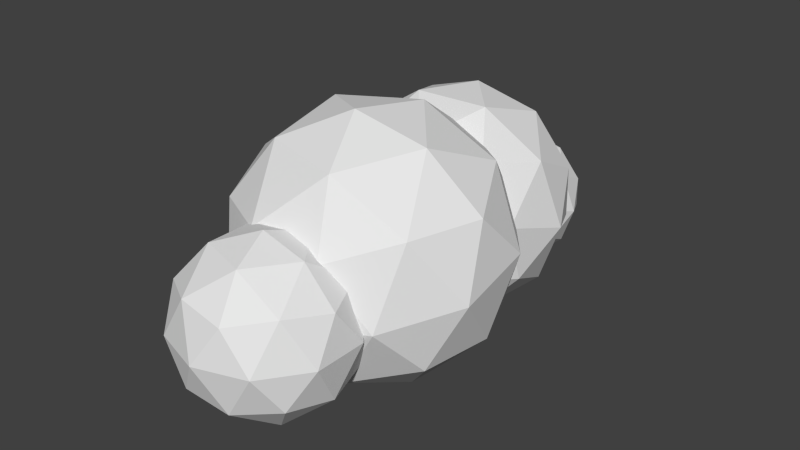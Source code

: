 # Source: Cloud1.blend  (saved by Blender 2.70.0; exported with 4.5.12 LTS)
import bpy
from mathutils import Matrix  # noqa: F401  (used for matrix-valued properties, if any)

bpy.ops.wm.read_factory_settings(use_empty=True)
scene = bpy.context.scene
scene.name = 'Scene'

# ---- collections
col_collection_1 = bpy.data.collections.new('Collection 1'); scene.collection.children.link(col_collection_1)

# ---- world
world_world = bpy.data.worlds.new('World'); scene.world = world_world
world_world.color = (0.05088, 0.05088, 0.05088)
world_world.use_sun_shadow = False
world_world.sun_shadow_jitter_overblur = 0.0
world_world.cycles.sampling_method = 'MANUAL'
world_world.cycles.sample_map_resolution = 256

# ---- meshes
me_icosphere = bpy.data.meshes.new('Icosphere')
me_icosphere.from_pydata([(0.0, 0.0, -1.86), (0.7911, -0.5748, -1.582), (-0.3022, -0.93, -1.582), (-0.9779, 0.0, -1.582), (0.7911, 0.5748, -1.582), (0.4889, -1.505, -0.9779), (-0.3022, 0.93, -1.582), (-1.28, -0.93, -0.9779), (1.582, 0.0, -0.9779), (-0.5141, -1.582, -0.8318), (1.346, -0.9778, -0.8318), (-1.28, 0.93, -0.9779), (-1.265, 0.93, -0.987), (-0.9396, 0.8452, -1.226), (-0.5834, 0.8872, -1.428), (-0.4986, 0.93, -1.461), (-1.664, 0.0, -0.8318), (1.366, 0.8931, -0.8445), (1.201, 0.8727, -1.028), (0.6966, 0.8656, -1.393), (-0.2093, 0.9975, -1.511), (0.0, -1.86, 0.0), (1.093, -1.505, 0.0), (-0.3227, 0.9933, -1.509), (-1.277, 0.9325, -0.9773), (-1.911, 1.581, -1.273), (-1.279, 0.9321, -0.9742), (-1.629, 0.7, -0.2088), (-0.3831, 1.847, -2.197), (0.9221, 0.8843, -1.405), (0.7304, 0.8516, -1.381), (-1.769, -0.5748, 0.0), (-1.093, -1.505, 0.0), (2.208, 1.751, -1.029), (1.875, 0.689, 0.115), (1.591, 0.7473, -0.3389), (1.569, 0.765, -0.3926), (1.1, 0.8479, -1.122), (1.769, 0.5748, 0.0), (1.769, -0.5748, 0.0), (-1.769, 0.5748, 0.0), (-2.709, 1.816, 0.3284), (-1.693, 0.6797, 0.0), (-1.705, 0.6364, 0.1211), (-1.542, 3.21, -1.957), (1.291, 2.513, -2.089), (0.8713, 0.8237, -1.306), (2.833, 2.197, 0.3705), (1.709, 0.623, 0.1044), (1.705, 0.6624, 0.0), (-0.4889, -1.505, 0.9779), (0.5141, -1.582, 0.8318), (1.28, -0.93, 0.9779), (-1.705, 0.636, 0.1263), (-1.638, 0.5644, 0.3685), (-1.997, 1.018, 1.513), (-2.611, 2.936, -0.8045), (-0.01218, 3.389, -2.376), (-1.582, 0.0, 0.9779), (-1.346, -0.9778, 0.8318), (2.472, 3.325, -0.9918), (2.112, 1.336, 1.783), (1.578, 0.5547, 0.5345), (1.706, 0.6208, 0.1266), (1.664, 0.0, 0.8318), (-2.472, 2.463, 1.997), (-0.7425, 0.3374, 1.599), (-1.444, 0.5723, 0.8924), (-0.983, 0.4354, 1.436), (-0.7911, 0.3607, 1.582), (-2.833, 3.591, 0.6343), (-2.112, 4.452, -0.7784), (-0.5842, 4.718, -1.702), (1.167, 4.288, -1.783), (2.709, 3.972, 0.6764), (1.037, 0.3368, 1.395), (1.099, 0.3739, 1.339), (1.44, 0.5431, 0.9171), (2.611, 2.852, 1.809), (-0.7911, -0.5748, 1.582), (0.3022, -0.93, 1.582), (0.9779, 0.0, 1.582), (-1.167, 1.5, 2.788), (0.0, 0.0, 1.86), (-0.4548, 0.3304, 1.7), (-0.5255, 0.3072, 1.675), (-0.6138, 0.2954, 1.644), (-1.347, 4.585, -1.241), (-1.112, 4.574, -1.415), (-0.8978, 4.664, -1.512), (-0.3137, 4.652, -1.715), (-0.2935, 4.641, -1.719), (-0.02522, 4.581, -1.728), (2.022, 4.695, -0.5336), (1.839, 4.678, -0.7512), (2.083, 4.643, -0.4072), (2.103, 4.65, -0.3312), (0.5842, 1.07, 2.707), (0.9604, 0.3276, 1.446), (1.542, 2.578, 2.962), (-2.208, 4.037, 2.034), (-1.291, 3.275, 3.094), (0.1355, 0.417, 1.735), (0.6991, 0.3836, 1.582), (-2.048, 4.627, -0.3264), (-2.162, 4.647, 0.8132), (-2.171, 4.626, 0.7655), (-2.137, 4.55, 0.01983), (-0.6031, 4.756, -1.639), (-1.853, 4.693, -0.6849), (-0.8916, 5.754, -1.784), (-1.37, 4.584, -1.224), (-2.062, 5.453, -0.8536), (0.009147, 4.752, -1.853), (-0.5387, 4.75, -1.66), (0.03854, 4.566, -1.73), (1.02, 4.608, -1.479), (2.177, 4.793, -0.4269), (1.301, 4.558, -1.326), (1.911, 4.207, 2.278), (2.177, 4.581, 0.2384), (2.208, 4.56, 0.7797), (-2.003, 4.692, 1.329), (0.01218, 2.399, 3.38), (-2.445, 5.166, 0.5949), (-2.008, 4.626, -0.4554), (-1.854, 4.6, 1.656), (-1.894, 5.004, 2.008), (-1.526, 6.678, -1.033), (0.6196, 5.955, -1.841), (1.195, 4.563, -1.402), (1.285, 4.646, -1.428), (2.208, 4.548, 0.8071), (2.163, 4.521, 0.9784), (1.778, 4.622, 1.777), (2.445, 5.816, 0.4099), (0.3831, 3.941, 3.202), (-1.221, 4.702, 2.323), (-0.966, 4.71, 2.491), (-2.177, 6.599, 0.1463), (-2.177, 6.19, 1.432), (-1.556, 4.589, 2.059), (-0.685, 6.955, -1.254), (-0.6759, 6.951, -1.26), (-0.438, 6.946, -1.365), (-0.338, 6.966, -1.398), (-0.1734, 6.95, -1.418), (1.894, 5.979, -1.003), (2.062, 5.53, 1.858), (1.645, 4.578, 1.998), (1.36, 4.624, 2.252), (1.318, 4.607, 2.284), (0.6208, 4.636, 2.6), (0.5348, 4.668, 2.619), (-0.6196, 5.027, 2.846), (-0.561, 4.637, 2.629), (-0.7798, 4.627, 2.579), (-1.285, 6.336, 2.433), (-1.276, 7.196, -0.5512), (-1.232, 7.105, -0.695), (-1.196, 7.057, -0.7795), (-1.126, 7.036, -0.8534), (-1.334, 7.373, -0.09325), (-1.341, 7.329, -0.164), (0.07897, 6.873, -1.412), (0.3568, 6.891, -1.345), (0.818, 7.025, -1.173), (0.8262, 7.031, -1.168), (1.045, 7.02, -1.13), (1.982, 6.743, 1.274), (0.8916, 5.228, 2.789), (1.78, 7.125, -0.003486), (-0.2779, 4.599, 2.664), (-1.46, 7.323, 1.282), (-1.222, 7.501, 0.382), (0.9817, 7.102, -1.036), (1.16, 6.662, 2.34), (-0.009147, 6.23, 2.858), (-0.1854, 7.346, 2.12), (-0.5684, 7.775, 0.9867), (-1.12, 7.533, 0.6195), (-1.148, 7.522, 0.5895), (-1.199, 7.507, 0.4541), (1.148, 7.104, -0.8267), (1.311, 7.214, -0.3952), (1.347, 7.31, -0.1478), (1.334, 7.352, -0.0763), (0.9852, 7.648, 1.19), (-0.2876, 7.821, 1.089), (-0.5117, 7.776, 1.024), (1.282, 7.401, 0.1617), (1.117, 7.522, 0.5568), (0.8442, 7.689, 0.828), (0.4579, 7.754, 1.071), (0.4224, 7.752, 1.084), (-0.2208, 7.804, 1.113), (0.8096, 7.695, 0.8587), (0.5577, 7.736, 1.041), (1.242, 7.806, 0.5153), (1.472, 7.979, -0.3569), (1.194, 8.537, 0.1635), (1.311, 7.362, -0.8608), (0.6984, 8.487, 0.8054), (1.071, 8.767, -0.6058), (1.14, 8.076, -1.208), (-0.005507, 8.228, 1.117), (0.5932, 9.081, 0.1126), (0.7739, 7.274, -1.464), (-0.1117, 8.9, 0.6729), (0.6292, 8.703, -1.284), (0.2614, 9.179, -0.7384), (0.3731, 8.062, -1.713), (-0.7739, 8.292, 0.8612), (-0.1845, 9.238, -0.06198), (0.005507, 7.338, -1.719), (-0.879, 8.885, 0.1683), (-0.1702, 8.744, -1.422), (-0.6485, 9.058, -0.7039), (-0.6984, 7.078, -1.408), (-0.5368, 7.941, -1.678), (-1.311, 8.203, 0.2583), (-1.311, 8.45, -0.5157), (-1.472, 7.587, -0.2455), (-0.9188, 8.497, -1.226), (-1.242, 7.76, -1.118)], [], [(0, 1, 2), (0, 2, 3), (1, 0, 4), (2, 1, 5), (0, 3, 6), (3, 2, 7), (8, 1, 4), (0, 6, 4), (2, 5, 9), (1, 10, 5), (6, 3, 11, 12, 13, 14, 15), (3, 7, 16), (2, 9, 7), (17, 8, 4, 18), (10, 1, 8), (19, 4, 6, 20), (9, 5, 21), (5, 10, 22), (6, 15, 23), (3, 16, 11), (12, 11, 24), (25, 13, 12, 24, 26, 27), (13, 25, 28, 14), (28, 29, 30, 19, 20, 23, 15, 14), (16, 7, 31), (7, 9, 32), (29, 33, 34, 35, 36, 17, 18, 37), (36, 38, 8, 17), (18, 4, 19, 30, 46, 37), (10, 8, 39), (20, 6, 23), (9, 21, 32), (21, 5, 22), (10, 39, 22), (11, 16, 40), (24, 11, 26), (41, 25, 27, 42, 43), (44, 28, 25), (28, 45, 29), (30, 29, 46), (16, 31, 40), (31, 7, 32), (46, 29, 37), (45, 33, 29), (33, 47, 34), (35, 34, 48, 49), (49, 38, 36, 35), (39, 8, 38), (32, 21, 50), (21, 22, 51), (22, 39, 52), (42, 27, 26, 11, 40), (41, 43, 53, 54, 55), (56, 25, 41), (42, 40, 53, 43), (44, 25, 56), (57, 28, 44), (57, 45, 28), (40, 31, 58), (31, 32, 59), (33, 45, 60), (33, 60, 47), (34, 47, 61), (48, 34, 62, 63), (38, 49, 48, 63), (39, 38, 64), (32, 50, 59), (21, 51, 50), (22, 52, 51), (39, 64, 52), (41, 55, 65), (53, 40, 58, 67, 54), (66, 55, 54, 67, 68, 69), (56, 41, 70), (44, 56, 71), (57, 44, 72), (45, 57, 73), (31, 59, 58), (60, 45, 73), (47, 60, 74), (34, 61, 75, 76, 77, 62), (47, 78, 61), (59, 50, 79), (50, 51, 80), (51, 52, 80), (52, 64, 81), (70, 41, 65), (65, 55, 82), (69, 79, 83, 84, 85, 86, 66), (86, 82, 55, 66), (67, 58, 68), (68, 58, 79, 69), (71, 56, 70), (72, 44, 71, 87, 88, 89), (57, 72, 90, 91, 92, 73), (58, 59, 79), (93, 60, 73, 94), (47, 74, 78), (60, 93, 95, 96, 74), (75, 61, 97, 98), (76, 75, 98, 103, 81), (76, 81, 64, 77), (77, 64, 38, 63, 62), (61, 78, 99), (79, 50, 80), (80, 52, 81), (70, 65, 100), (101, 65, 82), (79, 80, 83), (84, 83, 102), (98, 97, 85, 84, 102, 103), (85, 97, 82, 86), (104, 71, 70, 105, 106, 107), (72, 89, 108), (71, 109, 111, 87), (110, 88, 87, 111, 112), (113, 91, 90, 114, 108, 89, 88, 110), (90, 72, 114), (91, 113, 115, 92), (73, 92, 115, 116), (74, 119, 78), (93, 94, 118, 131, 117, 95), (95, 117, 120, 96), (121, 74, 96, 120), (97, 61, 99), (78, 119, 99), (80, 81, 83), (105, 70, 100, 122), (100, 65, 101), (101, 82, 123), (102, 83, 81, 103), (82, 97, 123), (107, 124, 112, 125, 104), (109, 71, 104, 125), (124, 106, 105, 122, 126, 127), (106, 124, 107), (114, 72, 108), (110, 112, 128), (125, 112, 111, 109), (113, 110, 129), (113, 131, 130, 116, 115), (130, 118, 94, 73, 116), (74, 121, 132, 133, 134, 119), (120, 117, 135, 132, 121), (97, 99, 123), (99, 119, 136), (122, 100, 137, 141, 126), (137, 100, 101, 138), (136, 101, 123), (112, 124, 139), (124, 127, 140), (141, 127, 126), (110, 128, 142, 143, 144, 145), (112, 139, 128), (131, 113, 129), (146, 129, 110, 145), (117, 131, 147), (130, 131, 118), (132, 135, 148, 133), (133, 148, 149, 134), (150, 119, 134, 149), (117, 147, 135), (99, 136, 123), (119, 150, 151, 152, 153, 136), (156, 154, 127, 141, 137, 138), (136, 155, 156, 138, 101), (124, 140, 139), (127, 157, 140), (142, 128, 158, 159, 160, 161), (128, 139, 162, 163, 158), (147, 131, 129), (129, 146, 164, 165, 166, 167, 168), (148, 135, 169), (149, 148, 170, 151, 150), (135, 147, 171), (151, 170, 152), (154, 172, 153, 152, 170), (155, 136, 153, 172), (172, 154, 156, 155), (139, 140, 173), (127, 154, 157), (140, 157, 173), (162, 139, 173, 174), (147, 129, 168), (175, 168, 167), (148, 169, 176), (135, 171, 169), (170, 148, 176), (147, 168, 171), (154, 170, 177), (154, 177, 157), (173, 157, 178), (174, 173, 179, 180, 181, 182), (171, 168, 175, 183, 184, 185, 186), (176, 169, 187), (169, 171, 187), (170, 176, 177), (157, 177, 178), (173, 178, 188, 189, 179), (187, 171, 186, 190, 191, 192), (178, 176, 187), (177, 176, 178), (178, 187, 193, 194, 195, 188), (187, 192, 196, 197, 193), (190, 198, 191), (198, 190, 186, 185, 199), (191, 198, 196, 192), (198, 199, 200), (184, 201, 199, 185), (196, 198, 202, 197), (198, 200, 202), (199, 203, 200), (183, 201, 184), (201, 204, 199), (197, 202, 205, 194, 193), (202, 200, 206), (199, 204, 203), (200, 203, 206), (166, 207, 201, 183, 175, 167), (201, 207, 204), (205, 202, 208), (194, 205, 195), (208, 202, 206), (204, 209, 203), (206, 203, 210), (165, 207, 166), (204, 207, 211), (212, 205, 208), (195, 205, 212, 189, 188), (208, 206, 213), (204, 211, 209), (203, 209, 210), (206, 210, 213), (164, 214, 207, 165), (207, 214, 211), (215, 212, 208), (189, 212, 180, 179), (215, 208, 213), (211, 216, 209), (209, 216, 210), (210, 217, 213), (144, 218, 214, 164, 146, 145), (214, 219, 211), (220, 212, 215), (180, 212, 220, 181), (217, 215, 213), (211, 219, 216), (210, 216, 217), (143, 218, 144), (214, 218, 219), (221, 220, 215), (181, 220, 222, 182), (217, 221, 215), (219, 223, 216), (216, 223, 217), (161, 218, 143, 142), (219, 218, 224), (222, 220, 221), (222, 163, 162, 174, 182), (223, 221, 217), (219, 224, 223), (160, 224, 218, 161), (224, 222, 221), (163, 222, 159, 158), (224, 221, 223), (159, 222, 224, 160)])
me_icosphere.use_remesh_preserve_volume = False
me_icosphere.use_remesh_preserve_attributes = False
me_icosphere.use_mirror_vertex_groups = False
me_icosphere.update()

# ---- objects
ob_cloud = bpy.data.objects.new('Cloud', me_icosphere)

# ---- transforms, parenting, visibility, modifiers, constraints
ob_cloud.location = (-0.3762, -3.496, 0.0)
ob_cloud.lineart.crease_threshold = 0.0

# ---- collection membership
col_collection_1.objects.link(ob_cloud)

# ---- scene / render settings (as saved in the file)
scene.frame_start = 1; scene.frame_end = 250; scene.frame_set(1)
scene.render.engine = 'BLENDER_EEVEE_NEXT'
scene.render.resolution_percentage = 50
scene.render.dither_intensity = 0.0
scene.cycles.use_denoising = False
scene.cycles.samples = 10
scene.cycles.sampling_pattern = 'TABULATED_SOBOL'
scene.cycles.light_sampling_threshold = 0.0
scene.cycles.use_adaptive_sampling = False
scene.cycles.use_light_tree = False
scene.cycles.blur_glossy = 0.0
scene.cycles.volume_bounces = 1
scene.cycles.pixel_filter_type = 'GAUSSIAN'
scene.cycles.sample_clamp_indirect = 0.0
scene.view_settings.view_transform = 'Standard'
bpy.context.view_layer.update()

# ---- added for rendering (the .blend has no active camera and no usable light): camera, sun
cam_auto = bpy.data.cameras.new('AutoCamera')
cam_auto.lens = 50.0
cam_auto.sensor_width = 36.0
cam_auto.clip_end = 1000.0
ob_auto_camera = bpy.data.objects.new('AutoCamera', cam_auto)
scene.collection.objects.link(ob_auto_camera)
ob_auto_camera.location = (12.3233, -15.0467, 10.662)
ob_auto_camera.rotation_euler = (1.09748, -7.21219e-08, 0.694738)
scene.camera = ob_auto_camera
light_auto_sun = bpy.data.lights.new('AutoSun', 'SUN')
light_auto_sun.energy = 3.0
light_auto_sun.angle = 0.0523599
ob_auto_sun = bpy.data.objects.new('AutoSun', light_auto_sun)
scene.collection.objects.link(ob_auto_sun)
ob_auto_sun.rotation_euler = (0.872665, 0.174533, 0.523599)
bpy.context.view_layer.update()
